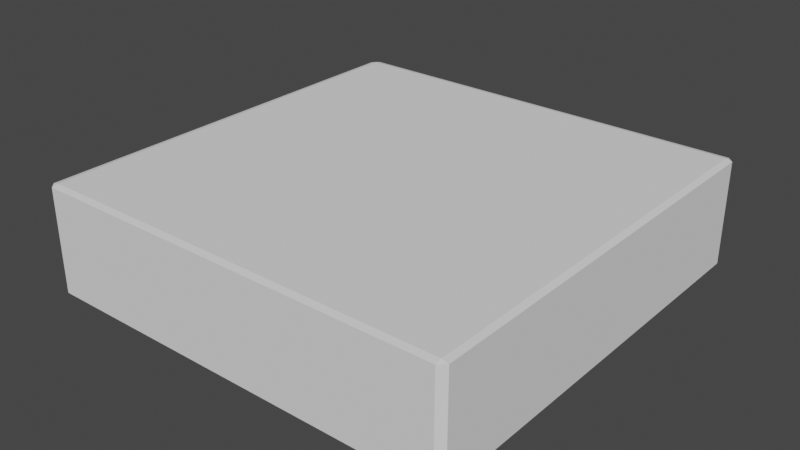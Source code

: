 # Source: 4x4x1Brick.blend  (saved by Blender 2.93.21; exported with 4.5.12 LTS)
import bpy
from mathutils import Matrix  # noqa: F401  (used for matrix-valued properties, if any)

bpy.ops.wm.read_factory_settings(use_empty=True)
scene = bpy.context.scene
scene.name = 'Scene'

# ---- collections
col_collection = bpy.data.collections.new('Collection'); scene.collection.children.link(col_collection)

# ---- world
world_world = bpy.data.worlds.new('World'); scene.world = world_world
world_world.use_nodes = True; world_world.node_tree.nodes.clear()
_N = world_world.node_tree.nodes; _L = world_world.node_tree.links
n0 = _N.new('ShaderNodeOutputWorld'); n0.name = 'World Output'; n0.location = (300, 300)
n1 = _N.new('ShaderNodeBackground'); n1.name = 'Background'; n1.location = (10, 300)
n1.inputs[0].default_value = (0.05088, 0.05088, 0.05088, 1.0)
_L.new(n1.outputs[0], n0.inputs[0])
n0.is_active_output = True
world_world.color = (0.05088, 0.05088, 0.05088)
world_world.use_sun_shadow = False
world_world.sun_shadow_jitter_overblur = 0.0

# ---- meshes
me_cube_001 = bpy.data.meshes.new('Cube.001')
me_cube_001.from_pydata([(-0.9704, -0.9704, -1.0), (-0.9704, -1.0, -0.9704), (-1.0, -0.9704, -0.9704), (-0.9704, -1.0, 0.9704), (-0.9704, -0.9704, 1.0), (-1.0, -0.9704, 0.9704), (-0.9704, 0.9704, -1.0), (-1.0, 0.9704, -0.9704), (-0.9704, 1.0, -0.9704), (-0.9704, 0.9704, 1.0), (-0.9704, 1.0, 0.9704), (-1.0, 0.9704, 0.9704), (0.9704, -0.9704, -1.0), (1.0, -0.9704, -0.9704), (0.9704, -1.0, -0.9704), (0.9704, -0.9704, 1.0), (0.9704, -1.0, 0.9704), (1.0, -0.9704, 0.9704), (0.9704, 0.9704, -1.0), (0.9704, 1.0, -0.9704), (1.0, 0.9704, -0.9704), (0.9704, 0.9704, 1.0), (1.0, 0.9704, 0.9704), (0.9704, 1.0, 0.9704)], [], [(14, 16, 3, 1), (20, 22, 17, 13), (21, 9, 4, 15), (2, 5, 11, 7), (8, 10, 23, 19), (0, 1, 2), (3, 4, 5), (6, 7, 8), (9, 10, 11), (12, 13, 14), (15, 16, 17), (18, 19, 20), (21, 22, 23), (6, 0, 2, 7), (1, 3, 5, 2), (4, 9, 11, 5), (10, 8, 7, 11), (18, 6, 8, 19), (9, 21, 23, 10), (22, 20, 19, 23), (12, 18, 20, 13), (21, 15, 17, 22), (16, 14, 13, 17), (0, 12, 14, 1), (15, 4, 3, 16), (6, 18, 12, 0)])
_uv = me_cube_001.uv_layers.new(name='UVMap')
_uv.uv.foreach_set('vector', [0.3787, 0.7537, 0.6213, 0.7537, 0.6213, 0.9963, 0.3787, 0.9963, 0.3787, 0.5037, 0.6213, 0.5037, 0.6213, 0.7463, 0.3787, 0.7463, 0.6287, 0.5037, 0.8713, 0.5037, 0.8713, 0.7463, 0.6287, 0.7463, 0.3787, 0.003698, 0.6213, 0.003698, 0.6213, 0.2463, 0.3787, 0.2463, 0.3787, 0.2537, 0.6213, 0.2537, 0.6213, 0.4963, 0.3787, 0.4963, 0.1287, 0.7463, 0.1287, 0.75, 0.125, 0.7463, 0.6213, 0.9963, 0.625, 0.9963, 0.6213, 1.0, 0.1287, 0.5037, 0.125, 0.5037, 0.1287, 0.5, 0.625, 0.2537, 0.625, 0.2537, 0.6213, 0.25, 0.3713, 0.7463, 0.375, 0.7463, 0.3713, 0.75, 0.625, 0.7537, 0.625, 0.7537, 0.6213, 0.75, 0.3713, 0.5037, 0.3713, 0.5, 0.375, 0.5037, 0.625, 0.5037, 0.625, 0.5037, 0.6213, 0.5, 0.1287, 0.5037, 0.1287, 0.7463, 0.125, 0.7463, 0.125, 0.5037, 0.3787, 0.0, 0.6213, 0.0, 0.6213, 0.003698, 0.3787, 0.003698, 0.625, 0.003698, 0.625, 0.2463, 0.6213, 0.2463, 0.6213, 0.003698, 0.6213, 0.2537, 0.3787, 0.2537, 0.3787, 0.2463, 0.6213, 0.2463, 0.3713, 0.5037, 0.1287, 0.5037, 0.1287, 0.5, 0.3713, 0.5, 0.625, 0.2537, 0.625, 0.4963, 0.6213, 0.4963, 0.6213, 0.2537, 0.6213, 0.5037, 0.3787, 0.5037, 0.3787, 0.4963, 0.6213, 0.4963, 0.3713, 0.7463, 0.3713, 0.5037, 0.3787, 0.5037, 0.3787, 0.7463, 0.6287, 0.5037, 0.6287, 0.7463, 0.6213, 0.7463, 0.6213, 0.5037, 0.6213, 0.7537, 0.3787, 0.7537, 0.3787, 0.7463, 0.6213, 0.7463, 0.1287, 0.7463, 0.3713, 0.7463, 0.3713, 0.75, 0.1287, 0.75, 0.625, 0.7537, 0.625, 0.9963, 0.6213, 0.9963, 0.6213, 0.7537, 0.1287, 0.5037, 0.3713, 0.5037, 0.3713, 0.7463, 0.1287, 0.7463])
me_cube_001.use_remesh_fix_poles = True
me_cube_001.use_remesh_preserve_attributes = False
me_cube_001.update()

# ---- objects
ob_cube = bpy.data.objects.new('Cube', me_cube_001)

# ---- transforms, parenting, visibility, modifiers, constraints
ob_cube.location = (0.0, 0.0, 0.0)
ob_cube.scale = (0.4, 0.4, 0.1)

# ---- collection membership
col_collection.objects.link(ob_cube)

# ---- scene / render settings (as saved in the file)
scene.frame_start = 1; scene.frame_end = 250; scene.frame_set(1)
scene.render.engine = 'BLENDER_EEVEE_NEXT'
scene.cycles.use_denoising = False
scene.cycles.samples = 128
scene.cycles.sampling_pattern = 'TABULATED_SOBOL'
scene.cycles.use_adaptive_sampling = False
scene.cycles.use_light_tree = False
scene.view_settings.view_transform = 'Filmic'
bpy.context.view_layer.update()

# ---- added for rendering (the .blend has no active camera and no usable light): camera, sun
cam_auto = bpy.data.cameras.new('AutoCamera')
cam_auto.lens = 50.0
cam_auto.sensor_width = 36.0
cam_auto.clip_end = 1000.0
ob_auto_camera = bpy.data.objects.new('AutoCamera', cam_auto)
scene.collection.objects.link(ob_auto_camera)
ob_auto_camera.location = (1.063, -1.2756, 0.850402)
ob_auto_camera.rotation_euler = (1.09748, -7.21219e-08, 0.694738)
scene.camera = ob_auto_camera
light_auto_sun = bpy.data.lights.new('AutoSun', 'SUN')
light_auto_sun.energy = 3.0
light_auto_sun.angle = 0.0523599
ob_auto_sun = bpy.data.objects.new('AutoSun', light_auto_sun)
scene.collection.objects.link(ob_auto_sun)
ob_auto_sun.rotation_euler = (0.872665, 0.174533, 0.523599)
bpy.context.view_layer.update()
